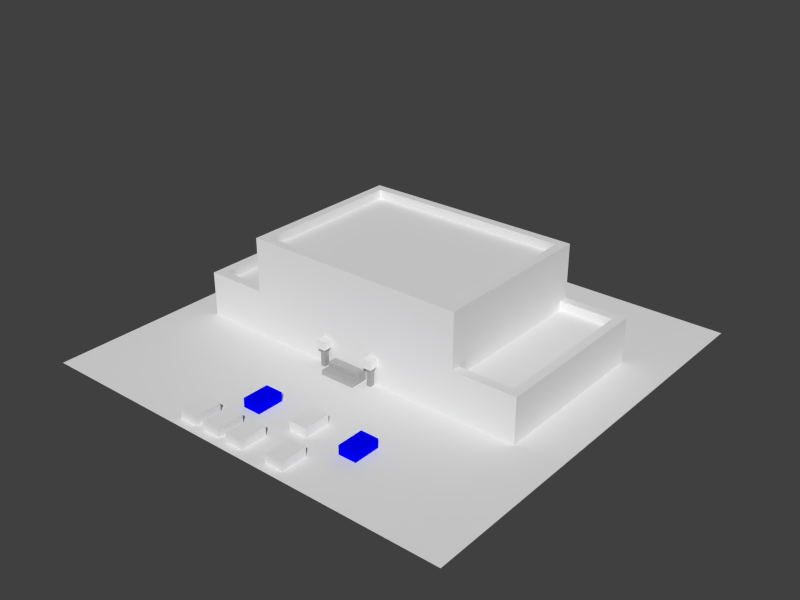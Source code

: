 # Source: police.blend  (saved by Blender 2.79.0; exported with 4.5.12 LTS)
import bpy
from mathutils import Matrix  # noqa: F401  (used for matrix-valued properties, if any)

bpy.ops.wm.read_factory_settings(use_empty=True)
scene = bpy.context.scene
scene.name = 'Scene'

# ---- collections
col_collection_1 = bpy.data.collections.new('Collection 1'); scene.collection.children.link(col_collection_1)

# ---- materials (node trees are filled in below, after node groups)
mat_material = bpy.data.materials.new('Material')
mat_material.alpha_threshold = 0.0
mat_material.use_transparent_shadow = False
mat_material.roughness = 0.5
mat_material.line_color = (0.0, 0.0, 0.0, 1.0)
mat_squadcar_mat = bpy.data.materials.new('SquadCar_Mat')
mat_squadcar_mat.alpha_threshold = 0.0
mat_squadcar_mat.use_transparent_shadow = False
mat_squadcar_mat.roughness = 0.5
mat_squadcar_mat.line_color = (0.0, 0.0, 0.0, 1.0)
mat_bluecar_mat = bpy.data.materials.new('BlueCar_Mat')
mat_bluecar_mat.alpha_threshold = 0.0
mat_bluecar_mat.use_transparent_shadow = False
mat_bluecar_mat.diffuse_color = (0.0, 0.0, 1.0, 1.0)
mat_bluecar_mat.specular_color = (0.3, 0.3035, 1.0)
mat_bluecar_mat.roughness = 0.5
mat_bluecar_mat.specular_intensity = 0.6176
mat_bluecar_mat.line_color = (0.0, 0.0, 0.0, 1.0)
mat_shed_mat = bpy.data.materials.new('Shed_Mat')
mat_shed_mat.alpha_threshold = 0.0
mat_shed_mat.use_transparent_shadow = False
mat_shed_mat.diffuse_color = (0.4406, 0.4406, 0.4406, 1.0)
mat_shed_mat.specular_color = (0.7009, 0.7009, 0.7009)
mat_shed_mat.roughness = 0.5
mat_shed_mat.specular_intensity = 0.25
mat_shed_mat.line_color = (0.0, 0.0, 0.0, 1.0)
mat_lamp_mat = bpy.data.materials.new('Lamp_Mat')
mat_lamp_mat.alpha_threshold = 0.0
mat_lamp_mat.use_transparent_shadow = False
mat_lamp_mat.roughness = 0.5
mat_lamp_mat.line_color = (0.0, 0.0, 0.0, 1.0)
mat_lamppost_mat = bpy.data.materials.new('LampPost_Mat')
mat_lamppost_mat.alpha_threshold = 0.0
mat_lamppost_mat.use_transparent_shadow = False
mat_lamppost_mat.diffuse_color = (0.3838, 0.3838, 0.3838, 1.0)
mat_lamppost_mat.specular_color = (0.5375, 0.5375, 0.5375)
mat_lamppost_mat.roughness = 0.5
mat_lamppost_mat.specular_intensity = 0.1691
mat_lamppost_mat.line_color = (0.0, 0.0, 0.0, 1.0)
mat_vent_mat = bpy.data.materials.new('Vent_Mat')
mat_vent_mat.alpha_threshold = 0.0
mat_vent_mat.use_transparent_shadow = False
mat_vent_mat.diffuse_color = (0.4456, 0.4456, 0.4456, 1.0)
mat_vent_mat.specular_color = (0.3651, 0.3651, 0.3651)
mat_vent_mat.roughness = 0.5
mat_vent_mat.specular_intensity = 0.08088
mat_vent_mat.line_color = (0.0, 0.0, 0.0, 1.0)
mat_bldg_mat = bpy.data.materials.new('Bldg_Mat')
mat_bldg_mat.alpha_threshold = 0.0
mat_bldg_mat.use_transparent_shadow = False
mat_bldg_mat.roughness = 0.5
mat_bldg_mat.line_color = (0.0, 0.0, 0.0, 1.0)

# ---- material node trees

# ---- world
world_world = bpy.data.worlds.new('World'); scene.world = world_world
world_world.color = (0.05088, 0.05088, 0.05088)
world_world.use_sun_shadow = False
world_world.sun_shadow_jitter_overblur = 0.0
world_world.cycles.sampling_method = 'NONE'
world_world.cycles.sample_map_resolution = 256

# ---- meshes
me_plane = bpy.data.meshes.new('Plane')
me_plane.from_pydata([(32.0, -32.0, 0.0), (-32.0, -32.0, 0.0), (32.0, 32.0, 0.0), (-32.0, 32.0, 0.0), (-9.333, -30.67, 0.0), (-9.333, -26.67, 0.0), (-6.667, -26.67, 0.0), (-6.667, -30.67, 0.0), (-9.333, -30.67, 1.0), (-9.333, -26.67, 1.0), (-6.667, -26.67, 1.0), (-6.667, -30.67, 1.0), (-5.333, -30.67, 0.0), (-5.333, -26.67, 0.0), (-2.667, -26.67, 0.0), (-2.667, -30.67, 0.0), (-5.333, -30.67, 1.0), (-5.333, -26.67, 1.0), (-2.667, -26.67, 1.0), (-2.667, -30.67, 1.0), (-1.333, -30.67, 0.0), (-1.333, -26.67, 0.0), (1.333, -26.67, 0.0), (1.333, -30.67, 0.0), (-1.333, -30.67, 1.0), (-1.333, -26.67, 1.0), (1.333, -26.67, 1.0), (1.333, -30.67, 1.0), (5.333, -30.67, 0.0), (5.333, -26.67, 0.0), (8.0, -26.67, 0.0), (8.0, -30.67, 0.0), (5.333, -30.67, 1.0), (5.333, -26.67, 1.0), (8.0, -26.67, 1.0), (8.0, -30.67, 1.0), (2.667, -24.0, 0.0), (2.667, -20.0, 0.0), (5.333, -20.0, 0.0), (5.333, -24.0, 0.0), (2.667, -24.0, 1.0), (2.667, -20.0, 1.0), (5.333, -20.0, 1.0), (5.333, -24.0, 1.0), (10.67, -24.0, 0.0), (10.67, -20.0, 0.0), (13.33, -20.0, 0.0), (13.33, -24.0, 0.0), (10.67, -24.0, 1.0), (10.67, -20.0, 1.0), (13.33, -20.0, 1.0), (13.33, -24.0, 1.0), (-5.333, -24.0, 0.0), (-5.333, -20.0, 0.0), (-2.667, -20.0, 0.0), (-2.667, -24.0, 0.0), (-5.333, -24.0, 1.0), (-5.333, -20.0, 1.0), (-2.667, -20.0, 1.0), (-2.667, -24.0, 1.0), (-30.0, 22.67, 0.0), (-30.0, 28.0, 0.0), (-26.0, 28.0, 0.0), (-26.0, 22.67, 0.0), (-30.0, 22.67, 2.0), (-30.0, 28.0, 2.0), (-26.0, 28.0, 2.0), (-26.0, 22.67, 2.0), (-5.333, -10.67, 2.0), (-5.333, -9.333, 2.0), (-4.0, -9.333, 2.0), (-4.0, -10.67, 2.0), (-5.333, -10.67, 3.0), (-5.333, -9.333, 3.0), (-4.0, -9.333, 3.0), (-4.0, -10.67, 3.0), (-5.0, -10.33, 0.0), (-5.0, -9.667, 0.0), (-4.333, -9.667, 0.0), (-4.333, -10.33, 0.0), (-5.0, -10.33, 2.0), (-5.0, -9.667, 2.0), (-4.333, -9.667, 2.0), (-4.333, -10.33, 2.0), (3.0, -10.33, 0.0), (3.0, -9.667, 0.0), (3.667, -9.667, 0.0), (3.667, -10.33, 0.0), (3.0, -10.33, 2.0), (3.0, -9.667, 2.0), (3.667, -9.667, 2.0), (3.667, -10.33, 2.0), (2.667, -10.67, 2.0), (2.667, -9.333, 2.0), (4.0, -9.333, 2.0), (4.0, -10.67, 2.0), (2.667, -10.67, 3.0), (2.667, -9.333, 3.0), (4.0, -9.333, 3.0), (4.0, -10.67, 3.0), (-23.33, 5.333, 5.0), (-23.33, 8.0, 5.0), (-22.0, 8.0, 5.0), (-22.0, 5.333, 5.0), (-23.33, 5.333, 6.0), (-23.33, 8.0, 6.0), (-22.0, 8.0, 6.0), (-22.0, 5.333, 6.0), (-23.33, -1.333, 5.0), (-23.33, 1.333, 5.0), (-22.0, 1.333, 5.0), (-22.0, -1.333, 5.0), (-23.33, -1.333, 6.0), (-23.33, 1.333, 6.0), (-22.0, 1.333, 6.0), (-22.0, -1.333, 6.0), (-3.333, -9.333, 0.0), (2.0, -9.333, 0.0), (-3.333, -10.67, 0.5), (2.0, -10.67, 0.5), (-3.333, -10.67, 1.0), (-3.333, -9.333, 1.0), (2.0, -9.333, 1.0), (2.0, -10.67, 1.0), (-3.333, -12.0, 0.0), (2.0, -12.0, 0.0), (-3.333, -12.0, 0.5), (2.0, -12.0, 0.5), (-17.33, -9.333, 5.0), (-17.33, 16.0, 5.0), (16.0, 16.0, 5.0), (16.0, -9.333, 5.0), (-26.67, -9.333, 0.0), (-26.67, 16.0, 0.0), (-26.67, -9.333, 5.0), (-26.67, 16.0, 5.0), (25.33, 16.0, 0.0), (25.33, -9.333, 0.0), (25.33, 16.0, 5.0), (25.33, -9.333, 5.0), (-17.33, -9.333, 11.0), (-17.33, 16.0, 11.0), (16.0, 16.0, 11.0), (16.0, -9.333, 11.0), (-17.33, -8.0, 5.0), (-17.33, 14.67, 5.0), (-25.33, -8.0, 5.0), (-25.33, 14.67, 5.0), (16.0, 14.67, 11.0), (16.0, -8.0, 11.0), (14.67, -8.0, 11.0), (-16.0, -8.0, 11.0), (14.67, 14.67, 11.0), (-16.0, 14.67, 11.0), (16.0, 14.67, 5.0), (16.0, -8.0, 5.0), (24.0, 14.67, 5.0), (24.0, -8.0, 5.0), (-17.33, -8.0, 4.0), (-17.33, 14.67, 4.0), (-25.33, -8.0, 4.0), (-25.33, 14.67, 4.0), (14.67, -8.0, 10.0), (-16.0, -8.0, 10.0), (14.67, 14.67, 10.0), (-16.0, 14.67, 10.0), (16.0, 14.67, 4.0), (16.0, -8.0, 4.0), (24.0, 14.67, 4.0), (24.0, -8.0, 4.0)], [], [(1, 0, 2, 3), (8, 9, 5, 4), (9, 10, 6, 5), (10, 11, 7, 6), (11, 8, 4, 7), (4, 5, 6, 7), (11, 10, 9, 8), (16, 17, 13, 12), (17, 18, 14, 13), (18, 19, 15, 14), (19, 16, 12, 15), (12, 13, 14, 15), (19, 18, 17, 16), (24, 25, 21, 20), (25, 26, 22, 21), (26, 27, 23, 22), (27, 24, 20, 23), (20, 21, 22, 23), (27, 26, 25, 24), (32, 33, 29, 28), (33, 34, 30, 29), (34, 35, 31, 30), (35, 32, 28, 31), (28, 29, 30, 31), (35, 34, 33, 32), (40, 41, 37, 36), (41, 42, 38, 37), (42, 43, 39, 38), (43, 40, 36, 39), (36, 37, 38, 39), (43, 42, 41, 40), (48, 49, 45, 44), (49, 50, 46, 45), (50, 51, 47, 46), (51, 48, 44, 47), (44, 45, 46, 47), (51, 50, 49, 48), (56, 57, 53, 52), (57, 58, 54, 53), (58, 59, 55, 54), (59, 56, 52, 55), (52, 53, 54, 55), (59, 58, 57, 56), (64, 65, 61, 60), (65, 66, 62, 61), (66, 67, 63, 62), (67, 64, 60, 63), (60, 61, 62, 63), (67, 66, 65, 64), (72, 73, 69, 68), (73, 74, 70, 69), (74, 75, 71, 70), (75, 72, 68, 71), (68, 69, 70, 71), (75, 74, 73, 72), (80, 81, 77, 76), (81, 82, 78, 77), (82, 83, 79, 78), (83, 80, 76, 79), (76, 77, 78, 79), (83, 82, 81, 80), (88, 89, 85, 84), (89, 90, 86, 85), (90, 91, 87, 86), (91, 88, 84, 87), (84, 85, 86, 87), (91, 90, 89, 88), (96, 97, 93, 92), (97, 98, 94, 93), (98, 99, 95, 94), (99, 96, 92, 95), (92, 93, 94, 95), (99, 98, 97, 96), (104, 105, 101, 100), (105, 106, 102, 101), (106, 107, 103, 102), (107, 104, 100, 103), (100, 101, 102, 103), (107, 106, 105, 104), (112, 113, 109, 108), (113, 114, 110, 109), (114, 115, 111, 110), (115, 112, 108, 111), (108, 109, 110, 111), (115, 114, 113, 112), (118, 120, 121, 116, 124, 126), (119, 127, 125, 117, 122, 123), (116, 121, 122, 117), (118, 119, 123, 120), (123, 122, 121, 120), (117, 125, 124, 116), (127, 126, 124, 125), (119, 118, 126, 127), (132, 133, 136, 137), (129, 141, 142, 130, 138, 136, 133, 135), (145, 159, 158, 144, 128, 140, 141, 129), (134, 135, 133, 132), (138, 139, 137, 136), (155, 167, 166, 154, 130, 142, 148, 149, 143, 131), (144, 146, 147, 145, 129, 135, 134, 128), (144, 158, 160, 146), (147, 146, 160, 161), (142, 141, 140, 143, 149, 150, 151, 153, 152, 148), (156, 157, 155, 131, 139, 138, 130, 154), (149, 148, 152, 150), (153, 151, 163, 165), (159, 161, 160, 158), (157, 156, 168, 169), (155, 157, 169, 167), (162, 164, 165, 163), (150, 152, 164, 162), (152, 153, 165, 164), (151, 150, 162, 163), (166, 167, 169, 168), (154, 166, 168, 156), (145, 147, 161, 159), (131, 143, 140, 128, 134, 132, 137, 139)])
me_plane.polygons.foreach_set('material_index', [0, 1, 1, 1, 1, 1, 1, 1, 1, 1, 1, 1, 1, 1, 1, 1, 1, 1, 1, 1, 1, 1, 1, 1, 1, 1, 1, 1, 1, 1, 1, 2, 2, 2, 2, 2, 2, 2, 2, 2, 2, 2, 2, 3, 3, 3, 3, 3, 3, 4, 4, 4, 4, 4, 4, 5, 5, 5, 5, 5, 5, 5, 5, 5, 5, 5, 5, 4, 4, 4, 4, 4, 4, 6, 6, 6, 6, 6, 6, 6, 6, 6, 6, 6, 6, 6, 6, 6, 6, 6, 6, 6, 6, 7, 7, 7, 7, 7, 7, 7, 7, 7, 7, 7, 7, 7, 7, 7, 7, 7, 7, 7, 7, 7, 7, 7, 7])
_uv = me_plane.uv_layers.new(name='UVMap')
_uv.uv.foreach_set('vector', [9.998e-05, 0.0001001, 0.9999, 9.998e-05, 0.9999, 0.9999, 0.0001001, 0.9999, 0.7593, 0.2054, 0.9129, 0.168, 0.9378, 0.9378, 0.7531, 0.9191, 0.7717, 0.2303, 0.9129, 0.2489, 0.8942, 0.7946, 0.6971, 0.6577, 0.722, 0.1805, 0.944, 0.1556, 0.9004, 0.6701, 0.7095, 0.6452, 0.7157, 0.06846, 0.8817, 0.1992, 0.8942, 0.7013, 0.7531, 0.7697, 0.7157, 0.1494, 0.8942, 0.1369, 0.888, 0.8257, 0.722, 0.9129, 0.6667, 0.0, 0.6667, 1.0, 0.0, 1.0, 0.0, 0.0, 0.7593, 0.2054, 0.9129, 0.168, 0.9378, 0.9378, 0.7531, 0.9191, 0.7717, 0.2303, 0.9129, 0.2489, 0.8942, 0.7946, 0.6971, 0.6577, 0.722, 0.1805, 0.944, 0.1556, 0.9004, 0.6701, 0.7095, 0.6452, 0.7157, 0.06846, 0.8817, 0.1992, 0.8942, 0.7013, 0.7531, 0.7697, 0.7157, 0.1494, 0.8942, 0.1369, 0.888, 0.8257, 0.722, 0.9129, 0.6667, 0.0, 0.6667, 1.0, 0.0, 1.0, 0.0, 0.0, 0.7593, 0.2054, 0.9129, 0.168, 0.9378, 0.9378, 0.7531, 0.9191, 0.7717, 0.2303, 0.9129, 0.2489, 0.8942, 0.7946, 0.6971, 0.6577, 0.722, 0.1805, 0.944, 0.1556, 0.9004, 0.6701, 0.7095, 0.6452, 0.7157, 0.06846, 0.8817, 0.1992, 0.8942, 0.7013, 0.7531, 0.7697, 0.7157, 0.1494, 0.8942, 0.1369, 0.888, 0.8257, 0.722, 0.9129, 0.6667, 0.0, 0.6667, 1.0, 0.0, 1.0, 0.0, 0.0, 0.7593, 0.2054, 0.9129, 0.168, 0.9378, 0.9378, 0.7531, 0.9191, 0.7717, 0.2303, 0.9129, 0.2489, 0.8942, 0.7946, 0.6971, 0.6577, 0.722, 0.1805, 0.944, 0.1556, 0.9004, 0.6701, 0.7095, 0.6452, 0.7157, 0.06846, 0.8817, 0.1992, 0.8942, 0.7013, 0.7531, 0.7697, 0.7157, 0.1494, 0.8942, 0.1369, 0.888, 0.8257, 0.722, 0.9129, 0.6667, 0.0, 0.6667, 1.0, 0.0, 1.0, 0.0, 0.0, 0.7593, 0.2054, 0.9129, 0.168, 0.9378, 0.9378, 0.7531, 0.9191, 0.7717, 0.2303, 0.9129, 0.2489, 0.8942, 0.7946, 0.6971, 0.6577, 0.722, 0.1805, 0.944, 0.1556, 0.9004, 0.6701, 0.7095, 0.6452, 0.7157, 0.06846, 0.8817, 0.1992, 0.8942, 0.7013, 0.7531, 0.7697, 0.7157, 0.1494, 0.8942, 0.1369, 0.888, 0.8257, 0.722, 0.9129, 0.6667, 0.0, 0.6667, 1.0, 0.0, 1.0, 0.0, 0.0, 0.0, 0.0, 0.0, 0.0, 0.0, 0.0, 0.0, 0.0, 0.0, 0.0, 0.0, 0.0, 0.0, 0.0, 0.0, 0.0, 0.0, 0.0, 0.0, 0.0, 0.0, 0.0, 0.0, 0.0, 0.0, 0.0, 0.0, 0.0, 0.0, 0.0, 0.0, 0.0, 0.0, 0.0, 0.0, 0.0, 0.0, 0.0, 0.0, 0.0, 0.0, 0.0, 0.0, 0.0, 0.0, 0.0, 0.0, 0.0, 0.0, 0.0, 0.0, 0.0, 0.0, 0.0, 0.0, 0.0, 0.0, 0.0, 0.0, 0.0, 0.0, 0.0, 0.0, 0.0, 0.0, 0.0, 0.0, 0.0, 0.0, 0.0, 0.0, 0.0, 0.0, 0.0, 0.0, 0.0, 0.0, 0.0, 0.0, 0.0, 0.0, 0.0, 0.0, 0.0, 0.0, 0.0, 0.0, 0.0, 0.0, 0.0, 0.0, 0.0, 0.0, 0.0, 0.0, 0.0, 0.0, 0.0, 0.0, 0.0, 0.0, 0.0, 0.0, 0.0, 0.0, 0.0, 0.0, 0.0, 0.0, 0.0, 0.0, 0.0, 0.0, 0.0, 0.0, 0.0, 0.0, 0.0, 0.0, 0.0, 0.0, 0.0, 0.0, 0.0, 0.0, 0.0, 0.0, 0.0, 0.0, 0.0, 0.0, 0.0, 0.0, 0.0, 0.0, 0.0, 0.0, 0.0, 0.0, 0.0, 0.0, 0.0, 0.0, 0.0, 0.0, 0.0, 0.0, 0.0, 0.0, 0.0, 0.0, 0.0, 0.0, 0.0, 0.0, 0.0, 0.0, 0.0, 0.0, 0.0, 0.0, 0.0, 0.0, 0.0, 0.0, 0.0, 0.0, 0.0, 0.0, 0.0, 0.0, 0.0, 0.0, 0.0, 0.0, 0.0, 0.0, 0.0, 0.0, 0.0, 0.0, 0.0, 0.0, 0.0, 0.0, 0.0, 0.0, 0.0, 0.0, 0.0, 0.0, 0.0, 0.0, 0.0, 0.0, 0.0, 0.0, 0.0, 0.0, 0.0, 0.0, 0.0, 0.0, 0.0, 0.0, 0.0, 0.0, 0.0, 0.0, 0.0, 0.0, 0.0, 0.0, 0.0, 0.0, 0.0, 0.0, 0.0, 0.0, 0.0, 0.0, 0.0, 0.0, 0.0, 0.0, 0.0, 0.0, 0.0, 0.0, 0.0, 0.0, 0.0, 0.0, 0.0, 0.0, 0.0, 0.0, 0.0, 0.0, 0.0, 0.0, 0.0, 0.0, 0.0, 0.0, 0.0, 0.0, 0.0, 0.0, 0.0, 0.0, 0.0, 0.0, 0.0, 0.0, 0.0, 0.0, 0.0, 0.0, 0.0, 0.0, 0.0, 0.0, 0.0, 0.0, 0.0, 0.0, 0.0, 0.0, 0.0, 0.0, 0.0, 0.0, 0.0, 0.0, 0.0, 0.0, 0.0, 0.0, 0.0, 0.0, 0.0, 0.0, 0.0, 0.0, 0.0, 0.0, 0.0, 0.0, 0.0, 0.0, 0.0, 0.0, 0.0, 0.0, 0.0, 0.0, 0.0, 0.0, 0.0, 0.0, 0.0, 0.0, 0.0, 0.0, 0.0, 0.0, 0.0, 0.0, 0.0, 0.0, 0.0, 0.0, 0.0, 0.0, 0.0, 0.0, 0.0, 0.0, 0.0, 0.0, 0.0, 0.0, 0.0, 0.0, 0.0, 0.0, 0.0, 0.0, 0.0, 0.0, 0.0, 0.0, 0.0, 0.0, 0.0, 0.0, 0.0, 0.0, 0.0, 0.0, 0.0, 0.0, 0.0, 0.0, 0.0, 0.0, 0.0, 0.0, 0.0, 0.0, 0.0, 0.0, 0.0, 0.0, 0.0, 0.0, 0.0, 0.0, 0.0, 0.0, 0.0, 0.0, 0.0, 0.0, 0.0, 0.0, 0.0, 0.0, 0.0, 0.0, 0.0, 0.0, 0.0, 0.0, 0.0, 0.0, 0.0, 0.0, 0.0, 0.0, 0.0, 0.0, 0.0, 0.0, 0.0, 0.0, 0.0, 0.0, 0.0, 0.0, 0.0, 0.0, 0.0, 0.0, 0.0, 0.0, 0.0, 0.0, 0.0, 0.0, 0.0, 0.0, 0.0, 0.0, 0.0, 0.0, 0.0, 0.0, 0.0, 0.0, 0.0, 0.0, 0.0, 0.0, 0.0, 0.0, 0.0, 0.0, 0.0, 0.0, 0.0, 0.0, 0.0, 0.0, 0.0, 0.0, 0.0, 0.0, 0.0, 0.0, 0.0, 0.0, 0.0, 0.0, 0.0, 0.0, 0.0, 0.0, 0.0, 0.0, 0.0, 0.0, 0.0, 0.0, 0.0, 0.0, 0.0, 0.0, 0.0, 0.0, 0.0, 0.0, 0.0, 0.0, 0.0, 0.0, 0.0, 0.0, 0.0, 0.0, 0.0, 0.0, 0.0, 0.0, 0.0, 0.0, 0.0, 0.0, 0.0, 0.0, 0.0, 0.0, 0.0, 0.0, 0.0, 0.0, 0.0, 0.0, 0.0, 0.0, 0.0, 0.0, 0.0, 0.0, 0.0, 0.0, 0.0, 0.0, 0.0, 0.0, 0.0, 0.0, 0.0, 0.0, 0.0, 0.0, 0.0, 0.0, 0.0, 0.0, 0.0, 0.0, 0.0, 0.0, 0.0, 1.0, 0.0, 1.0, 1.0, 0.0, 1.0, 0.6154, 0.1613, 0.6154, 0.3548, 0.1346, 0.3548, 0.1346, 0.1613, 0.0, 0.1613, 0.0, 0.0, 0.75, 0.0, 0.75, 0.1613, 0.1346, 0.9677, 0.1154, 0.9677, 0.1154, 0.4194, 0.1346, 0.4194, 0.1346, 0.3871, 0.25, 0.3871, 0.25, 1.0, 0.1346, 1.0, 0.09615, 0.3871, 0.09615, 1.0, 0.0, 1.0, 0.0, 0.3871, 0.09615, 0.3871, 0.09615, 1.0, 0.0, 1.0, 0.0, 0.3871, 0.1346, 0.9677, 0.1154, 0.9677, 0.1154, 0.4194, 0.1346, 0.4194, 0.1346, 0.3871, 0.25, 0.3871, 0.25, 0.4194, 0.25, 0.9677, 0.25, 1.0, 0.1346, 1.0, 0.4038, 0.4194, 0.2885, 0.4194, 0.2885, 0.9677, 0.4038, 0.9677, 0.4038, 1.0, 0.2692, 1.0, 0.2692, 0.3871, 0.4038, 0.3871, 0.9179, 0.8232, 0.9755, 0.6545, 0.9328, 0.508, 0.9046, 0.6545, 0.8994, 0.5881, 0.963, 0.4913, 0.9763, 0.8759, 0.9112, 0.8313, 0.8654, 1.0, 0.4038, 1.0, 0.4038, 0.3871, 0.8654, 0.3871, 0.8654, 0.4194, 0.8462, 0.4194, 0.4231, 0.4194, 0.4231, 0.9677, 0.8462, 0.9677, 0.8654, 0.9677, 0.2885, 0.4194, 0.2885, 0.9677, 0.4038, 0.9677, 0.4038, 1.0, 0.2692, 1.0, 0.2692, 0.3871, 0.4038, 0.3871, 0.4038, 0.4194, 0.8654, 0.4194, 0.8654, 0.9677, 0.8462, 0.9677, 0.8462, 0.4194, 0.8831, 0.5583, 0.9586, 0.4913, 0.9675, 0.8561, 0.9127, 0.7891, 0.4038, 0.9677, 0.2885, 0.9677, 0.2885, 0.4194, 0.4038, 0.4194, 0.9186, 0.4938, 0.9645, 0.4988, 0.9601, 0.5732, 0.9157, 0.5633, 0.9172, 0.5161, 0.9556, 0.4615, 0.9675, 0.6079, 0.9112, 0.6203, 0.8462, 0.4194, 0.8462, 0.9677, 0.4231, 0.9677, 0.4231, 0.4194, 0.9098, 0.5533, 0.9527, 0.4739, 0.9527, 0.8462, 0.8831, 0.8189, 0.895, 0.5012, 0.9601, 0.469, 0.9586, 0.7816, 0.9053, 0.7816, 0.8861, 0.5335, 0.9675, 0.4491, 0.9497, 0.8536, 0.8905, 0.6973, 0.8654, 0.9677, 0.8654, 0.4194, 0.9808, 0.4194, 0.9808, 0.9677, 0.8964, 0.5732, 0.9571, 0.4665, 0.9689, 0.9156, 0.8994, 0.8139, 0.8802, 0.5533, 0.963, 0.469, 0.9704, 0.9181, 0.9038, 0.861, 0.6154, 0.1613, 0.6154, 0.3548, 0.1346, 0.3548, 0.1346, 0.1613, 0.0, 0.1613, 0.0, 0.0, 0.75, 0.0, 0.75, 0.1613])
me_plane.materials.append(mat_material)
me_plane.materials.append(mat_squadcar_mat)
me_plane.materials.append(mat_bluecar_mat)
me_plane.materials.append(mat_shed_mat)
me_plane.materials.append(mat_lamp_mat)
me_plane.materials.append(mat_lamppost_mat)
me_plane.materials.append(mat_vent_mat)
me_plane.materials.append(mat_bldg_mat)
me_plane.use_remesh_preserve_volume = False
me_plane.use_remesh_preserve_attributes = False
me_plane.use_mirror_vertex_groups = False
me_plane.update()

# ---- objects
ob_police_department = bpy.data.objects.new('police_department', me_plane)

# ---- transforms, parenting, visibility, modifiers, constraints
ob_police_department.location = (0.0, 0.0, 0.0)
ob_police_department.scale = (0.75, 0.75, 1.0)
ob_police_department.lineart.crease_threshold = 0.0

# ---- collection membership
col_collection_1.objects.link(ob_police_department)

# ---- scene / render settings (as saved in the file)
scene.frame_start = 1; scene.frame_end = 250; scene.frame_set(2)
scene.render.engine = 'BLENDER_EEVEE_NEXT'
scene.render.image_settings.color_mode = 'RGB'
scene.render.image_settings.compression = 90
scene.render.resolution_x = 1600
scene.render.resolution_y = 1200
scene.render.resolution_percentage = 50
scene.render.dither_intensity = 0.0
scene.cycles.use_denoising = False
scene.cycles.samples = 10
scene.cycles.sampling_pattern = 'TABULATED_SOBOL'
scene.cycles.light_sampling_threshold = 0.0
scene.cycles.use_adaptive_sampling = False
scene.cycles.use_light_tree = False
scene.cycles.blur_glossy = 0.0
scene.cycles.volume_bounces = 1
scene.cycles.pixel_filter_type = 'GAUSSIAN'
scene.cycles.sample_clamp_indirect = 0.0
scene.view_settings.view_transform = 'Standard'
bpy.context.view_layer.update()

# ---- added for rendering (the .blend has no active camera and no usable light): camera, sun
cam_auto = bpy.data.cameras.new('AutoCamera')
cam_auto.lens = 50.0
cam_auto.sensor_width = 36.0
cam_auto.clip_end = 1116.62
ob_auto_camera = bpy.data.objects.new('AutoCamera', cam_auto)
scene.collection.objects.link(ob_auto_camera)
ob_auto_camera.location = (63.6256, -76.3507, 56.4005)
ob_auto_camera.rotation_euler = (1.09748, -7.21219e-08, 0.694738)
scene.camera = ob_auto_camera
light_auto_sun = bpy.data.lights.new('AutoSun', 'SUN')
light_auto_sun.energy = 3.0
light_auto_sun.angle = 0.0523599
ob_auto_sun = bpy.data.objects.new('AutoSun', light_auto_sun)
scene.collection.objects.link(ob_auto_sun)
ob_auto_sun.rotation_euler = (0.872665, 0.174533, 0.523599)
bpy.context.view_layer.update()

